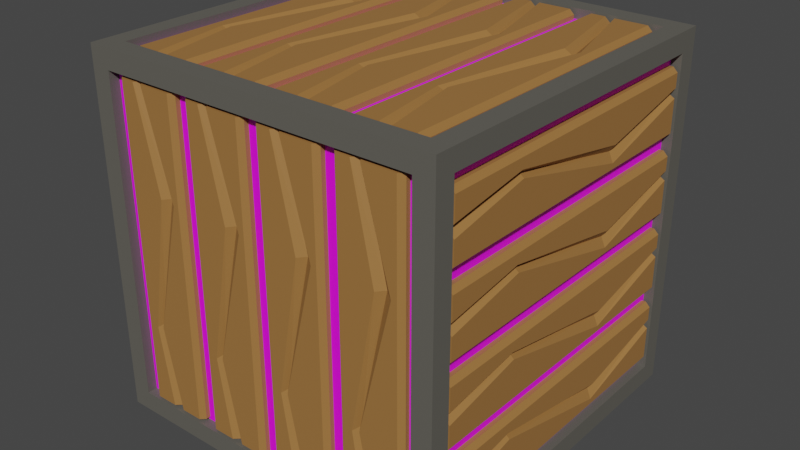 # Source: Crate_1.blend  (saved by Blender 3.4.6; exported with 4.5.12 LTS)
import bpy
from mathutils import Matrix  # noqa: F401  (used for matrix-valued properties, if any)

bpy.ops.wm.read_factory_settings(use_empty=True)
scene = bpy.context.scene
scene.name = 'Scene'

# ---- collections
col_collection = bpy.data.collections.new('Collection'); scene.collection.children.link(col_collection)

# ---- images (referenced by path relative to the original .blend; pixels are not part of the script)
import os
ASSET_DIR = os.environ.get("B2B_ASSET_DIR", "")  # directory of the original .blend (textures are referenced by path, not embedded)
HERE = os.path.dirname(os.path.abspath(__file__))  # packed textures are extracted next to this script under _unpacked/

def load_image(name, relpath, width, height, colorspace="sRGB"):
    """Load a texture the original file referenced (path relative to the .blend, or extracted next to this script)."""
    p = next((c for c in (os.path.join(HERE, relpath), os.path.join(ASSET_DIR, relpath)) if relpath and os.path.exists(c)), "")
    if p:
        img = bpy.data.images.load(p, check_existing=True)
        img.name = name
    else:  # same state as the original file: an image datablock whose file is absent (Cycles renders it pink)
        img = bpy.data.images.new(name, width, height)
        img.source = "FILE"
        img.filepath = "//" + (relpath or name)
    img.colorspace_settings.name = colorspace
    return img
img_referenceground_png = load_image('ReferenceGround.png', 'ReferenceGround.png', 1024, 1024, 'sRGB')

# ---- materials (node trees are filled in below, after node groups)
mat_mat_edges = bpy.data.materials.new('mat_edges')
mat_mat_edges.alpha_threshold = 0.0
mat_mat_edges.use_transparent_shadow = False
mat_mat_edges.roughness = 0.5
mat_mat_edges.line_color = (0.0, 0.0, 0.0, 1.0)
mat_mat_faces = bpy.data.materials.new('mat_faces')
mat_mat_faces.alpha_threshold = 0.0
mat_mat_faces.use_transparent_shadow = False
mat_mat_faces.roughness = 0.5
mat_mat_faces.line_color = (0.0, 0.0, 0.0, 1.0)
mat_mat_wood = bpy.data.materials.new('mat_wood')
mat_mat_wood.use_transparent_shadow = False

# ---- material node trees
mat_mat_edges.use_nodes = True; mat_mat_edges.node_tree.nodes.clear()
_N = mat_mat_edges.node_tree.nodes; _L = mat_mat_edges.node_tree.links
n0 = _N.new('ShaderNodeOutputMaterial'); n0.name = 'Material Output'; n0.location = (300, 300)
n1 = _N.new('ShaderNodeBsdfPrincipled'); n1.name = 'Principled BSDF'; n1.location = (10, 300)
n1.distribution = 'GGX'
n1.subsurface_method = 'RANDOM_WALK_SKIN'
n1.inputs[0].default_value = (0.1193, 0.1135, 0.09704, 1.0)
n1.inputs[3].default_value = 1.45
n1.inputs[27].default_value = (0.0, 0.0, 0.0, 1.0)
n1.inputs[28].default_value = 1.0
_L.new(n1.outputs[0], n0.inputs[0])
n0.is_active_output = True
mat_mat_faces.use_nodes = True; mat_mat_faces.node_tree.nodes.clear()
_N = mat_mat_faces.node_tree.nodes; _L = mat_mat_faces.node_tree.links
n0 = _N.new('ShaderNodeOutputMaterial'); n0.name = 'Material Output'; n0.location = (300, 300)
n1 = _N.new('ShaderNodeBsdfPrincipled'); n1.name = 'Principled BSDF'; n1.location = (10, 300)
n1.distribution = 'GGX'
n1.subsurface_method = 'RANDOM_WALK_SKIN'
n1.inputs[3].default_value = 1.45
n1.inputs[27].default_value = (0.0, 0.0, 0.0, 1.0)
n1.inputs[28].default_value = 1.0
n2 = _N.new('ShaderNodeTexImage'); n2.name = 'Image Texture'; n2.location = (-280, 280)
n2.image = img_referenceground_png
_L.new(n1.outputs[0], n0.inputs[0])
_L.new(n2.outputs[0], n1.inputs[0])
n0.is_active_output = True
mat_mat_wood.use_nodes = True; mat_mat_wood.node_tree.nodes.clear()
_N = mat_mat_wood.node_tree.nodes; _L = mat_mat_wood.node_tree.links
n0 = _N.new('ShaderNodeBsdfPrincipled'); n0.name = 'Principled BSDF'; n0.location = (10, 300)
n0.distribution = 'GGX'
n0.subsurface_method = 'RANDOM_WALK_SKIN'
n0.inputs[0].default_value = (0.3506, 0.1671, 0.04852, 1.0)
n0.inputs[3].default_value = 1.45
n0.inputs[27].default_value = (0.0, 0.0, 0.0, 1.0)
n0.inputs[28].default_value = 1.0
n1 = _N.new('ShaderNodeOutputMaterial'); n1.name = 'Material Output'; n1.location = (300, 300)
_L.new(n0.outputs[0], n1.inputs[0])
n1.is_active_output = True

# ---- world
world_world = bpy.data.worlds.new('World'); scene.world = world_world
world_world.use_nodes = True; world_world.node_tree.nodes.clear()
_N = world_world.node_tree.nodes; _L = world_world.node_tree.links
n0 = _N.new('ShaderNodeOutputWorld'); n0.name = 'World Output'; n0.location = (300, 300)
n1 = _N.new('ShaderNodeBackground'); n1.name = 'Background'; n1.location = (10, 300)
n1.inputs[0].default_value = (0.05088, 0.05088, 0.05088, 1.0)
_L.new(n1.outputs[0], n0.inputs[0])
n0.is_active_output = True
world_world.color = (0.05088, 0.05088, 0.05088)
world_world.use_sun_shadow = False
world_world.sun_shadow_jitter_overblur = 0.0

# ---- meshes
me_cube = bpy.data.meshes.new('Cube')
me_cube.from_pydata([(-1.7, -1.7, -1.7), (-1.7, -1.7, 1.7), (-1.7, 1.7, -1.7), (-1.7, 1.7, 1.7), (1.7, -1.7, -1.7), (1.7, -1.7, 1.7), (1.7, 1.7, -1.7), (1.7, 1.7, 1.7), (-1.7, -1.513, -1.513), (-1.7, -1.513, 1.513), (-1.7, 1.513, 1.513), (-1.7, 1.513, -1.513), (-1.513, 1.7, -1.513), (-1.513, 1.7, 1.513), (1.513, 1.7, 1.513), (1.513, 1.7, -1.513), (1.7, 1.513, -1.513), (1.7, 1.513, 1.513), (1.7, -1.513, 1.513), (1.7, -1.513, -1.513), (1.513, -1.7, -1.513), (1.513, -1.7, 1.513), (-1.513, -1.7, 1.513), (-1.513, -1.7, -1.513), (-1.513, 1.513, -1.7), (1.513, 1.513, -1.7), (1.513, -1.513, -1.7), (-1.513, -1.513, -1.7), (1.513, 1.513, 1.7), (-1.513, 1.513, 1.7), (-1.513, -1.513, 1.7), (1.513, -1.513, 1.7), (-1.606, -1.513, -1.513), (-1.606, -1.513, 1.513), (-1.606, 1.513, 1.513), (-1.606, 1.513, -1.513), (-1.513, 1.606, -1.513), (-1.513, 1.606, 1.513), (1.513, 1.606, 1.513), (1.513, 1.606, -1.513), (1.606, 1.513, -1.513), (1.606, 1.513, 1.513), (1.606, -1.513, 1.513), (1.606, -1.513, -1.513), (1.513, -1.606, -1.513), (1.513, -1.606, 1.513), (-1.513, -1.606, 1.513), (-1.513, -1.606, -1.513), (-1.513, 1.513, -1.606), (1.513, 1.513, -1.606), (1.513, -1.513, -1.606), (-1.513, -1.513, -1.606), (1.513, 1.513, 1.606), (-1.513, 1.513, 1.606), (-1.513, -1.513, 1.606), (1.513, -1.513, 1.606)], [], [(0, 1, 9, 8), (1, 3, 10, 9), (3, 2, 11, 10), (2, 0, 8, 11), (2, 3, 13, 12), (3, 7, 14, 13), (7, 6, 15, 14), (6, 2, 12, 15), (6, 7, 17, 16), (7, 5, 18, 17), (5, 4, 19, 18), (4, 6, 16, 19), (4, 5, 21, 20), (5, 1, 22, 21), (1, 0, 23, 22), (0, 4, 20, 23), (2, 6, 25, 24), (6, 4, 26, 25), (4, 0, 27, 26), (0, 2, 24, 27), (7, 3, 29, 28), (3, 1, 30, 29), (1, 5, 31, 30), (5, 7, 28, 31), (32, 33, 34, 35), (9, 33, 32, 8), (10, 34, 33, 9), (11, 35, 34, 10), (8, 32, 35, 11), (36, 37, 38, 39), (13, 37, 36, 12), (14, 38, 37, 13), (15, 39, 38, 14), (12, 36, 39, 15), (40, 41, 42, 43), (17, 41, 40, 16), (18, 42, 41, 17), (19, 43, 42, 18), (16, 40, 43, 19), (44, 45, 46, 47), (21, 45, 44, 20), (22, 46, 45, 21), (23, 47, 46, 22), (20, 44, 47, 23), (48, 49, 50, 51), (25, 49, 48, 24), (26, 50, 49, 25), (27, 51, 50, 26), (24, 48, 51, 27), (52, 53, 54, 55), (29, 53, 52, 28), (30, 54, 53, 29), (31, 55, 54, 30), (28, 52, 55, 31)])
me_cube.polygons.foreach_set('material_index', [0, 0, 0, 0, 0, 0, 0, 0, 0, 0, 0, 0, 0, 0, 0, 0, 0, 0, 0, 0, 0, 0, 0, 0, 1, 0, 0, 0, 0, 1, 0, 0, 0, 0, 1, 0, 0, 0, 0, 1, 0, 0, 0, 0, 1, 0, 0, 0, 0, 1, 0, 0, 0, 0])
_uv = me_cube.uv_layers.new(name='UVMap')
_uv.uv.foreach_set('vector', [0.375, 0.0, 0.625, 0.0, 0.6113, 0.01373, 0.3887, 0.01373, 0.625, 0.0, 0.625, 0.25, 0.6113, 0.2363, 0.6113, 0.01373, 0.625, 0.25, 0.375, 0.25, 0.3887, 0.2363, 0.6113, 0.2363, 0.375, 0.25, 0.375, 0.0, 0.3887, 0.01373, 0.3887, 0.2363, 0.375, 0.25, 0.625, 0.25, 0.6113, 0.2637, 0.3887, 0.2637, 0.625, 0.25, 0.625, 0.5, 0.6113, 0.4863, 0.6113, 0.2637, 0.625, 0.5, 0.375, 0.5, 0.3887, 0.4863, 0.6113, 0.4863, 0.375, 0.5, 0.375, 0.25, 0.3887, 0.2637, 0.3887, 0.4863, 0.375, 0.5, 0.625, 0.5, 0.6113, 0.5137, 0.3887, 0.5137, 0.625, 0.5, 0.625, 0.75, 0.6113, 0.7363, 0.6113, 0.5137, 0.625, 0.75, 0.375, 0.75, 0.3887, 0.7363, 0.6113, 0.7363, 0.375, 0.75, 0.375, 0.5, 0.3887, 0.5137, 0.3887, 0.7363, 0.375, 0.75, 0.625, 0.75, 0.6113, 0.7637, 0.3887, 0.7637, 0.625, 0.75, 0.625, 1.0, 0.6113, 0.9863, 0.6113, 0.7637, 0.625, 1.0, 0.375, 1.0, 0.3887, 0.9863, 0.6113, 0.9863, 0.375, 1.0, 0.375, 0.75, 0.3887, 0.7637, 0.3887, 0.9863, 0.125, 0.5, 0.375, 0.5, 0.3613, 0.5137, 0.1387, 0.5137, 0.375, 0.5, 0.375, 0.75, 0.3613, 0.7363, 0.3613, 0.5137, 0.375, 0.75, 0.125, 0.75, 0.1387, 0.7363, 0.3613, 0.7363, 0.125, 0.75, 0.125, 0.5, 0.1387, 0.5137, 0.1387, 0.7363, 0.625, 0.5, 0.875, 0.5, 0.8613, 0.5137, 0.6387, 0.5137, 0.875, 0.5, 0.875, 0.75, 0.8613, 0.7363, 0.8613, 0.5137, 0.875, 0.75, 0.625, 0.75, 0.6387, 0.7363, 0.8613, 0.7363, 0.625, 0.75, 0.625, 0.5, 0.6387, 0.5137, 0.6387, 0.7363, 0.3887, 0.01373, 0.6113, 0.01373, 0.6113, 0.2363, 0.3887, 0.2363, 0.6113, 0.01373, 0.6113, 0.01373, 0.3887, 0.01373, 0.3887, 0.01373, 0.6113, 0.2363, 0.6113, 0.2363, 0.6113, 0.01373, 0.6113, 0.01373, 0.3887, 0.2363, 0.3887, 0.2363, 0.6113, 0.2363, 0.6113, 0.2363, 0.3887, 0.01373, 0.3887, 0.01373, 0.3887, 0.2363, 0.3887, 0.2363, 0.3887, 0.2637, 0.6113, 0.2637, 0.6113, 0.4863, 0.3887, 0.4863, 0.6113, 0.2637, 0.6113, 0.2637, 0.3887, 0.2637, 0.3887, 0.2637, 0.6113, 0.4863, 0.6113, 0.4863, 0.6113, 0.2637, 0.6113, 0.2637, 0.3887, 0.4863, 0.3887, 0.4863, 0.6113, 0.4863, 0.6113, 0.4863, 0.3887, 0.2637, 0.3887, 0.2637, 0.3887, 0.4863, 0.3887, 0.4863, 0.3887, 0.5137, 0.6113, 0.5137, 0.6113, 0.7363, 0.3887, 0.7363, 0.6113, 0.5137, 0.6113, 0.5137, 0.3887, 0.5137, 0.3887, 0.5137, 0.6113, 0.7363, 0.6113, 0.7363, 0.6113, 0.5137, 0.6113, 0.5137, 0.3887, 0.7363, 0.3887, 0.7363, 0.6113, 0.7363, 0.6113, 0.7363, 0.3887, 0.5137, 0.3887, 0.5137, 0.3887, 0.7363, 0.3887, 0.7363, 0.3887, 0.7637, 0.6113, 0.7637, 0.6113, 0.9863, 0.3887, 0.9863, 0.6113, 0.7637, 0.6113, 0.7637, 0.3887, 0.7637, 0.3887, 0.7637, 0.6113, 0.9863, 0.6113, 0.9863, 0.6113, 0.7637, 0.6113, 0.7637, 0.3887, 0.9863, 0.3887, 0.9863, 0.6113, 0.9863, 0.6113, 0.9863, 0.3887, 0.7637, 0.3887, 0.7637, 0.3887, 0.9863, 0.3887, 0.9863, 0.1387, 0.5137, 0.3613, 0.5137, 0.3613, 0.7363, 0.1387, 0.7363, 0.3613, 0.5137, 0.3613, 0.5137, 0.1387, 0.5137, 0.1387, 0.5137, 0.3613, 0.7363, 0.3613, 0.7363, 0.3613, 0.5137, 0.3613, 0.5137, 0.1387, 0.7363, 0.1387, 0.7363, 0.3613, 0.7363, 0.3613, 0.7363, 0.1387, 0.5137, 0.1387, 0.5137, 0.1387, 0.7363, 0.1387, 0.7363, 0.6387, 0.5137, 0.8613, 0.5137, 0.8613, 0.7363, 0.6387, 0.7363, 0.8613, 0.5137, 0.8613, 0.5137, 0.6387, 0.5137, 0.6387, 0.5137, 0.8613, 0.7363, 0.8613, 0.7363, 0.8613, 0.5137, 0.8613, 0.5137, 0.6387, 0.7363, 0.6387, 0.7363, 0.8613, 0.7363, 0.8613, 0.7363, 0.6387, 0.5137, 0.6387, 0.5137, 0.6387, 0.7363, 0.6387, 0.7363])
me_cube.materials.append(mat_mat_edges)
me_cube.materials.append(mat_mat_faces)
me_cube.update()
me_cube_001 = bpy.data.meshes.new('Cube.001')
me_cube_001.from_pydata([(-0.3081, -1.484, -0.06341), (-0.3081, 1.484, -0.06341), (0.3081, -1.484, -0.06341), (0.3081, 1.484, -0.06341), (0.004598, -1.484, -0.06341), (-0.07255, 1.484, 0.009581), (0.004598, -1.484, 0.009581), (-0.07255, 1.484, -0.06341), (-0.1225, -0.6885, 0.009581), (0.1356, 0.5611, 0.009581), (0.08131, -1.484, -0.06341), (-0.04253, 1.482, 0.06341), (-0.01435, 1.484, -0.06341), (0.05938, -1.484, 0.06341), (-0.09766, -0.706, 0.06341), (0.2124, 0.5352, 0.06341), (-0.1331, 1.484, 0.06341), (-0.08786, -1.484, -0.06341), (-0.05523, -1.484, 0.06341), (-0.1331, 1.484, -0.06341), (-0.1698, -0.7264, 0.06341), (0.06356, 0.5491, 0.06341), (-0.2648, -1.484, 0.06341), (-0.3081, -1.484, 0.0202), (-0.3081, 1.484, 0.0202), (-0.2648, 1.484, 0.06341), (0.3081, -1.484, 0.0202), (0.2648, -1.484, 0.06341), (0.2648, 1.484, 0.06341), (0.3081, 1.484, 0.0202)], [], [(18, 20, 21, 16, 25, 22), (28, 11, 15, 14, 13, 27), (2, 26, 27, 13, 10), (12, 11, 28, 29, 3), (3, 29, 26, 2), (4, 6, 18, 17), (7, 5, 11, 12), (6, 8, 9, 5, 16, 21, 20, 18), (13, 14, 15, 11, 5, 9, 8, 6), (10, 13, 6, 4), (1, 24, 25, 16, 19), (0, 23, 24, 1), (19, 16, 5, 7), (22, 25, 24, 23), (28, 27, 26, 29), (17, 18, 22, 23, 0)])
_uv = me_cube_001.uv_layers.new(name='UVMap')
_uv.uv.foreach_set('vector', [0.7856, 0.75, 0.8291, 0.6822, 0.7244, 0.5751, 0.804, 0.5, 0.8575, 0.5, 0.8597, 0.75, 0.6411, 0.5, 0.7558, 0.5, 0.6638, 0.5751, 0.7721, 0.6841, 0.717, 0.75, 0.641, 0.75, 0.375, 0.75, 0.5398, 0.75, 0.625, 0.766, 0.625, 0.842, 0.375, 0.842, 0.375, 0.3692, 0.625, 0.3692, 0.625, 0.4839, 0.5398, 0.5, 0.375, 0.5, 0.375, 0.5, 0.5398, 0.5, 0.5398, 0.75, 0.375, 0.75, 0.375, 0.8731, 0.625, 0.8731, 0.625, 0.9106, 0.375, 0.9106, 0.375, 0.3456, 0.625, 0.3456, 0.625, 0.3692, 0.375, 0.3692, 0.7481, 0.75, 0.7997, 0.683, 0.695, 0.5778, 0.7794, 0.5, 0.804, 0.5, 0.7244, 0.5751, 0.8291, 0.6822, 0.7856, 0.75, 0.717, 0.75, 0.7721, 0.6841, 0.6638, 0.5751, 0.7558, 0.5, 0.7794, 0.5, 0.695, 0.5778, 0.7997, 0.683, 0.7481, 0.75, 0.375, 0.842, 0.625, 0.842, 0.625, 0.8731, 0.375, 0.8731, 0.375, 0.25, 0.5398, 0.25, 0.625, 0.2675, 0.625, 0.321, 0.375, 0.321, 0.375, 0.0, 0.5398, 0.0, 0.5398, 0.25, 0.375, 0.25, 0.375, 0.321, 0.625, 0.321, 0.625, 0.3456, 0.375, 0.3456, 0.625, 0.0, 0.625, 0.25, 0.5398, 0.25, 0.5398, 0.0, 0.6411, 0.5, 0.641, 0.75, 0.5398, 0.75, 0.5398, 0.5, 0.375, 0.9106, 0.625, 0.9106, 0.625, 0.9847, 0.5398, 1.0, 0.375, 1.0])
me_cube_001.materials.append(mat_mat_wood)
me_cube_001.update()

# ---- objects
ob_cube = bpy.data.objects.new('Cube', me_cube)
ob_cube_001 = bpy.data.objects.new('Cube.001', me_cube_001)
ob_cube_002 = bpy.data.objects.new('Cube.002', me_cube_001)
ob_cube_003 = bpy.data.objects.new('Cube.003', me_cube_001)
ob_cube_004 = bpy.data.objects.new('Cube.004', me_cube_001)
ob_cube_005 = bpy.data.objects.new('Cube.005', me_cube_001)
ob_cube_006 = bpy.data.objects.new('Cube.006', me_cube_001)

# ---- transforms, parenting, visibility, modifiers, constraints
ob_cube.location = (0.0, 0.0, 0.0)
ob_cube_001.location = (-1.1, -7.496e-05, 1.627)
_m = ob_cube_001.modifiers.new('Array', 'ARRAY')
_m.count = 4
_m.relative_offset_displace = (1.2, 0.0, 0.0)
ob_cube_002.location = (-1.1, -7.496e-05, -1.63)
ob_cube_002.rotation_euler = (3.142, -0.0, 0.0)
_m = ob_cube_002.modifiers.new('Array', 'ARRAY')
_m.count = 4
_m.relative_offset_displace = (1.2, 0.0, 0.0)
ob_cube_003.location = (1.626, -7.511e-05, 1.091)
ob_cube_003.rotation_euler = (-0.0, 1.571, 0.0)
_m = ob_cube_003.modifiers.new('Array', 'ARRAY')
_m.count = 4
_m.relative_offset_displace = (1.2, 0.0, 0.0)
ob_cube_004.location = (-1.631, -7.511e-05, 1.091)
ob_cube_004.rotation_euler = (3.142, 1.571, 0.0)
_m = ob_cube_004.modifiers.new('Array', 'ARRAY')
_m.count = 4
_m.relative_offset_displace = (1.2, 0.0, 0.0)
ob_cube_005.location = (-1.1, -1.628, -0.001525)
ob_cube_005.rotation_euler = (1.571, -0.0, 0.0)
_m = ob_cube_005.modifiers.new('Array', 'ARRAY')
_m.count = 4
_m.relative_offset_displace = (1.2, 0.0, 0.0)
ob_cube_006.location = (-1.1, 1.628, -0.001525)
ob_cube_006.rotation_euler = (4.712, -0.0, 0.0)
_m = ob_cube_006.modifiers.new('Array', 'ARRAY')
_m.count = 4
_m.relative_offset_displace = (1.2, 0.0, 0.0)

# ---- collection membership
col_collection.objects.link(ob_cube)
col_collection.objects.link(ob_cube_001)
col_collection.objects.link(ob_cube_002)
col_collection.objects.link(ob_cube_003)
col_collection.objects.link(ob_cube_004)
col_collection.objects.link(ob_cube_005)
col_collection.objects.link(ob_cube_006)

# ---- scene / render settings (as saved in the file)
scene.frame_start = 1; scene.frame_end = 250; scene.frame_set(5)
scene.render.engine = 'BLENDER_EEVEE_NEXT'
scene.cycles.use_denoising = False
scene.cycles.samples = 128
scene.cycles.sampling_pattern = 'TABULATED_SOBOL'
scene.cycles.use_adaptive_sampling = False
scene.cycles.use_light_tree = False
scene.view_settings.view_transform = 'Filmic'
bpy.context.view_layer.update()

# ---- added for rendering (the .blend has no active camera and no usable light): camera, sun
cam_auto = bpy.data.cameras.new('AutoCamera')
cam_auto.lens = 50.0
cam_auto.sensor_width = 36.0
cam_auto.clip_end = 1000.0
ob_auto_camera = bpy.data.objects.new('AutoCamera', cam_auto)
scene.collection.objects.link(ob_auto_camera)
ob_auto_camera.location = (5.44862, -6.53835, 4.3589)
ob_auto_camera.rotation_euler = (1.09748, -7.21219e-08, 0.694738)
scene.camera = ob_auto_camera
light_auto_sun = bpy.data.lights.new('AutoSun', 'SUN')
light_auto_sun.energy = 3.0
light_auto_sun.angle = 0.0523599
ob_auto_sun = bpy.data.objects.new('AutoSun', light_auto_sun)
scene.collection.objects.link(ob_auto_sun)
ob_auto_sun.rotation_euler = (0.872665, 0.174533, 0.523599)
bpy.context.view_layer.update()

